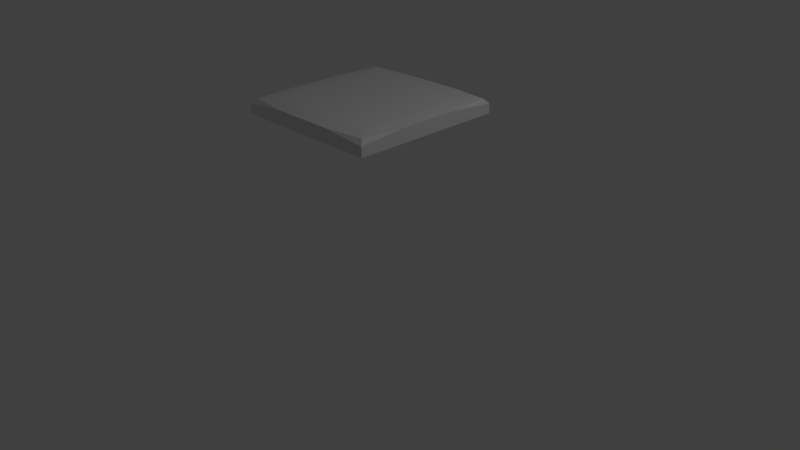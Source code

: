 # Source: platte8.blend  (saved by Blender 2.77.0; exported with 4.5.12 LTS)
import bpy
from mathutils import Matrix  # noqa: F401  (used for matrix-valued properties, if any)

bpy.ops.wm.read_factory_settings(use_empty=True)
scene = bpy.context.scene
scene.name = 'Scene'

# ---- collections
col_collection_1 = bpy.data.collections.new('Collection 1'); scene.collection.children.link(col_collection_1)

# ---- materials (node trees are filled in below, after node groups)
mat_material = bpy.data.materials.new('Material')
mat_material.alpha_threshold = 0.0
mat_material.use_transparent_shadow = False
mat_material.roughness = 0.5
mat_material.line_color = (0.0, 0.0, 0.0, 1.0)

# ---- material node trees

# ---- world
world_world = bpy.data.worlds.new('World'); scene.world = world_world
world_world.color = (0.05088, 0.05088, 0.05088)
world_world.use_sun_shadow = False
world_world.sun_shadow_jitter_overblur = 0.0
world_world.cycles.sampling_method = 'MANUAL'

# ---- cameras
cam_camera = bpy.data.cameras.new('Camera')
cam_camera.clip_end = 100.0
cam_camera.lens = 35.0
cam_camera.sensor_width = 32.0
cam_camera.sensor_height = 18.0
cam_camera.ortho_scale = 7.314
cam_camera.dof.focus_distance = 0.0
cam_camera.dof.aperture_fstop = 128.0

# ---- lights
light_lamp = bpy.data.lights.new('Lamp', 'POINT')
light_lamp.transmission_factor = 0.0
light_lamp.cutoff_distance = 30.0
light_lamp.energy = 100.0
light_lamp.shadow_buffer_clip_start = 1.001
light_lamp.shadow_soft_size = 0.1
light_lamp.shadow_maximum_resolution = 0.006
light_lamp.use_absolute_resolution = True

# ---- meshes
me_cube = bpy.data.meshes.new('Cube')
me_cube.from_pydata([(1.0, 1.0, -1.0), (1.0, -1.0, -1.0), (-1.0, -1.0, -1.0), (-1.0, 1.0, -1.0), (0.8, 0.8, 1.0), (0.8, -0.8, 1.0), (-0.8, -0.8, 1.0), (-0.8, 0.8, 1.0), (0.94, 0.94, 0.86), (1.0, 0.4, 0.8), (1.0, 1.0, 0.26), (0.4, 1.0, 0.8), (0.4, -1.0, 0.8), (1.0, -1.0, 0.26), (1.0, -0.4, 0.8), (0.94, -0.94, 0.86), (-1.0, -0.4, 0.8), (-1.0, -1.0, 0.26), (-0.4, -1.0, 0.8), (-0.94, -0.94, 0.86), (-1.0, 1.0, 0.26), (-1.0, 0.4, 0.8), (-0.94, 0.94, 0.86), (-0.4, 1.0, 0.8)], [], [(0, 1, 2, 3), (6, 7, 22, 21, 16, 19), (4, 7, 6, 5), (8, 11, 23, 22, 7, 4), (0, 10, 9, 14, 13, 1), (11, 10, 0, 3, 20, 23), (1, 13, 12, 18, 17, 2), (2, 17, 16, 21, 20, 3), (5, 6, 19, 18, 12, 15), (8, 9, 10, 11), (12, 13, 14, 15), (16, 17, 18, 19), (20, 21, 22, 23), (4, 5, 15, 14, 9, 8)])
me_cube.materials.append(mat_material)
me_cube.use_remesh_preserve_volume = False
me_cube.use_remesh_preserve_attributes = False
me_cube.use_mirror_vertex_groups = False
me_cube.update()

# ---- objects
ob_cube = bpy.data.objects.new('Cube', me_cube)
ob_lamp = bpy.data.objects.new('Lamp', light_lamp)
ob_camera = bpy.data.objects.new('Camera', cam_camera)

# ---- transforms, parenting, visibility, modifiers, constraints
ob_cube.location = (0.0, 0.0, 2.0)
ob_cube.scale = (1.0, 1.0, 0.1)
ob_cube.lock_rotations_4d = False
ob_cube.empty_display_type = 'ARROWS'
ob_cube.lineart.crease_threshold = 0.0
ob_lamp.location = (4.076, 1.005, 5.904)
ob_lamp.rotation_euler = (0.6503, 0.05522, 1.866)
ob_lamp.lock_rotations_4d = False
ob_lamp.empty_display_type = 'ARROWS'
ob_lamp.color = (0.0, 0.0, 0.0, 0.0)
ob_lamp.lineart.crease_threshold = 0.0
ob_camera.location = (7.481, -6.508, 5.344)
ob_camera.rotation_euler = (1.109, 0.01082, 0.8149)
ob_camera.lock_rotations_4d = False
ob_camera.empty_display_type = 'ARROWS'
ob_camera.color = (0.0, 0.0, 0.0, 0.0)
ob_camera.display_type = 'WIRE'
ob_camera.lineart.crease_threshold = 0.0

# ---- collection membership
col_collection_1.objects.link(ob_cube)
col_collection_1.objects.link(ob_lamp)
col_collection_1.objects.link(ob_camera)

# ---- scene / render settings (as saved in the file)
scene.camera = ob_camera
scene.frame_start = 1; scene.frame_end = 250; scene.frame_set(1)
scene.render.engine = 'BLENDER_EEVEE_NEXT'
scene.render.resolution_percentage = 50
scene.render.dither_intensity = 0.0
scene.cycles.use_denoising = False
scene.cycles.samples = 128
scene.cycles.sampling_pattern = 'TABULATED_SOBOL'
scene.cycles.light_sampling_threshold = 0.0
scene.cycles.use_adaptive_sampling = False
scene.cycles.use_light_tree = False
scene.cycles.blur_glossy = 0.0
scene.cycles.sample_clamp_indirect = 0.0
scene.view_settings.view_transform = 'Standard'
bpy.context.view_layer.update()
